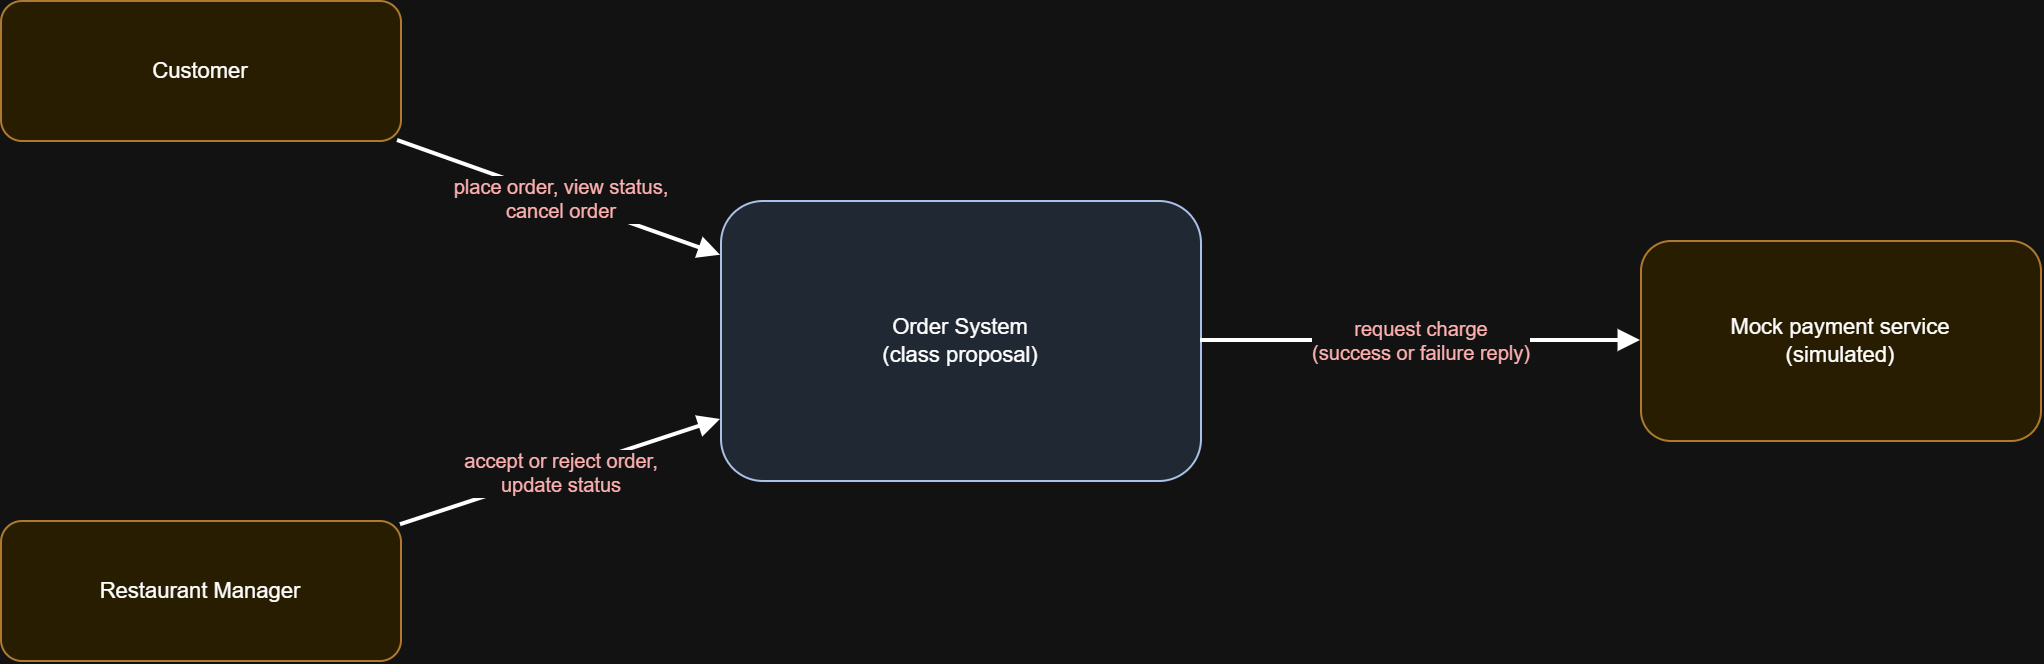

The diagram above was exported from draw.io. Its source (the exported page's mxGraphModel, read from the mxfile embedded in the PNG):
<mxGraphModel dx="1063" dy="930" grid="1" gridSize="10" guides="1" tooltips="1" connect="1" arrows="1" fold="1" page="1" pageScale="1" pageWidth="1200" pageHeight="900" math="0" shadow="0">
  <root>
    <mxCell id="0" />
    <mxCell id="1" parent="0" />
    <mxCell id="cfe36e167bd" parent="1" style="rounded=1;whiteSpace=wrap;html=1;fillColor=#FFF2CC;strokeColor=#B7791F;fontSize=11;" value="Customer" vertex="1">
      <mxGeometry height="70" width="200" x="40" y="70" as="geometry" />
    </mxCell>
    <mxCell id="cde7cc4340d" parent="1" style="rounded=1;whiteSpace=wrap;html=1;fillColor=#FFF2CC;strokeColor=#B7791F;fontSize=11;" value="Restaurant Manager" vertex="1">
      <mxGeometry height="70" width="200" x="40" y="330" as="geometry" />
    </mxCell>
    <mxCell id="c97ff6fe896" parent="1" style="rounded=1;whiteSpace=wrap;html=1;fillColor=#DCE6F2;strokeColor=#1F3864;fontSize=11;" value="Order System&lt;br&gt;(class proposal)" vertex="1">
      <mxGeometry height="140" width="240" x="400" y="170" as="geometry" />
    </mxCell>
    <mxCell id="c3a5b9fccf2" parent="1" style="rounded=1;whiteSpace=wrap;html=1;fillColor=#FFF2CC;strokeColor=#B7791F;fontSize=11;" value="Mock payment service&lt;br&gt;(simulated)" vertex="1">
      <mxGeometry height="100" width="200" x="860" y="190" as="geometry" />
    </mxCell>
    <mxCell id="cb4eae80de8" edge="1" parent="1" source="cfe36e167bd" style="endArrow=block;html=1;rounded=0;strokeWidth=2;fontSize=10;fontColor=#7A1F1F;labelBackgroundColor=#FFFFFF;" target="c97ff6fe896" value="place order, view status,&lt;br&gt;cancel order">
      <mxGeometry relative="1" as="geometry" />
    </mxCell>
    <mxCell id="c094be529c9" edge="1" parent="1" source="cde7cc4340d" style="endArrow=block;html=1;rounded=0;strokeWidth=2;fontSize=10;fontColor=#7A1F1F;labelBackgroundColor=#FFFFFF;" target="c97ff6fe896" value="accept or reject order,&lt;br&gt;update status">
      <mxGeometry relative="1" as="geometry" />
    </mxCell>
    <mxCell id="c0db8319bbc" edge="1" parent="1" source="c97ff6fe896" style="endArrow=block;html=1;rounded=0;strokeWidth=2;fontSize=10;fontColor=#7A1F1F;labelBackgroundColor=#FFFFFF;" target="c3a5b9fccf2" value="request charge&lt;br&gt;(success or failure reply)">
      <mxGeometry relative="1" as="geometry" />
    </mxCell>
  </root>
</mxGraphModel>